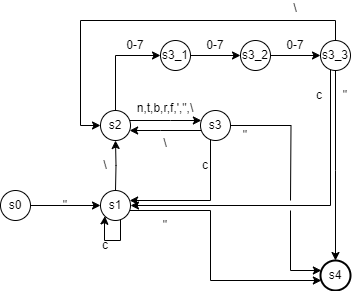

The diagram above was exported from draw.io. Its source (the exported page's mxGraphModel, read from the mxfile embedded in the PNG):
<mxGraphModel dx="383" dy="448" grid="1" gridSize="10" guides="1" tooltips="1" connect="1" arrows="1" fold="1" page="1" pageScale="1" pageWidth="827" pageHeight="1169" math="0" shadow="0">
  <root>
    <mxCell id="0" />
    <mxCell id="1" parent="0" />
    <mxCell id="FofKF9fw0fsyuF1-mD6l-1" value="s0" style="ellipse;whiteSpace=wrap;html=1;aspect=fixed;" parent="1" vertex="1">
      <mxGeometry x="110" y="370" width="30" height="30" as="geometry" />
    </mxCell>
    <mxCell id="FofKF9fw0fsyuF1-mD6l-4" value="&quot;" style="text;html=1;align=center;verticalAlign=middle;whiteSpace=wrap;rounded=0;" parent="1" vertex="1">
      <mxGeometry x="160" y="370" width="30" height="30" as="geometry" />
    </mxCell>
    <mxCell id="FofKF9fw0fsyuF1-mD6l-7" style="edgeStyle=orthogonalEdgeStyle;rounded=0;orthogonalLoop=1;jettySize=auto;html=1;" parent="1" source="FofKF9fw0fsyuF1-mD6l-1" target="FofKF9fw0fsyuF1-mD6l-8" edge="1">
      <mxGeometry relative="1" as="geometry">
        <mxPoint x="240" y="385" as="sourcePoint" />
      </mxGeometry>
    </mxCell>
    <mxCell id="FofKF9fw0fsyuF1-mD6l-37" style="edgeStyle=orthogonalEdgeStyle;rounded=0;orthogonalLoop=1;jettySize=auto;html=1;" parent="1" source="FofKF9fw0fsyuF1-mD6l-8" target="FofKF9fw0fsyuF1-mD6l-33" edge="1">
      <mxGeometry relative="1" as="geometry">
        <Array as="points">
          <mxPoint x="320" y="390" />
          <mxPoint x="320" y="460" />
        </Array>
      </mxGeometry>
    </mxCell>
    <mxCell id="FofKF9fw0fsyuF1-mD6l-8" value="s1" style="ellipse;whiteSpace=wrap;html=1;aspect=fixed;" parent="1" vertex="1">
      <mxGeometry x="210" y="370" width="30" height="30" as="geometry" />
    </mxCell>
    <mxCell id="FofKF9fw0fsyuF1-mD6l-10" value="s2" style="ellipse;whiteSpace=wrap;html=1;aspect=fixed;" parent="1" vertex="1">
      <mxGeometry x="210" y="290" width="30" height="30" as="geometry" />
    </mxCell>
    <mxCell id="FofKF9fw0fsyuF1-mD6l-11" style="edgeStyle=orthogonalEdgeStyle;rounded=0;orthogonalLoop=1;jettySize=auto;html=1;" parent="1" target="FofKF9fw0fsyuF1-mD6l-10" edge="1">
      <mxGeometry relative="1" as="geometry">
        <mxPoint x="225" y="370" as="sourcePoint" />
        <mxPoint x="320" y="395" as="targetPoint" />
      </mxGeometry>
    </mxCell>
    <mxCell id="FofKF9fw0fsyuF1-mD6l-12" value="\" style="text;html=1;align=center;verticalAlign=middle;whiteSpace=wrap;rounded=0;" parent="1" vertex="1">
      <mxGeometry x="200" y="330" width="30" height="30" as="geometry" />
    </mxCell>
    <mxCell id="FofKF9fw0fsyuF1-mD6l-36" style="edgeStyle=orthogonalEdgeStyle;rounded=0;orthogonalLoop=1;jettySize=auto;html=1;" parent="1" target="FofKF9fw0fsyuF1-mD6l-33" edge="1">
      <mxGeometry relative="1" as="geometry">
        <mxPoint x="400" y="390" as="sourcePoint" />
        <Array as="points">
          <mxPoint x="400" y="450" />
        </Array>
      </mxGeometry>
    </mxCell>
    <mxCell id="FofKF9fw0fsyuF1-mD6l-38" style="edgeStyle=orthogonalEdgeStyle;rounded=0;orthogonalLoop=1;jettySize=auto;html=1;endArrow=none;endFill=0;" parent="1" source="FofKF9fw0fsyuF1-mD6l-13" edge="1">
      <mxGeometry relative="1" as="geometry">
        <mxPoint x="400" y="380" as="targetPoint" />
      </mxGeometry>
    </mxCell>
    <mxCell id="FofKF9fw0fsyuF1-mD6l-13" value="s3" style="ellipse;whiteSpace=wrap;html=1;aspect=fixed;" parent="1" vertex="1">
      <mxGeometry x="310" y="290" width="30" height="30" as="geometry" />
    </mxCell>
    <mxCell id="FofKF9fw0fsyuF1-mD6l-14" style="edgeStyle=orthogonalEdgeStyle;rounded=0;orthogonalLoop=1;jettySize=auto;html=1;" parent="1" source="FofKF9fw0fsyuF1-mD6l-10" target="FofKF9fw0fsyuF1-mD6l-13" edge="1">
      <mxGeometry relative="1" as="geometry">
        <mxPoint x="250" y="395" as="sourcePoint" />
        <mxPoint x="320" y="395" as="targetPoint" />
        <Array as="points">
          <mxPoint x="280" y="300" />
          <mxPoint x="280" y="300" />
        </Array>
      </mxGeometry>
    </mxCell>
    <mxCell id="FofKF9fw0fsyuF1-mD6l-15" value="n,t,b,r,f,',&quot;,\&lt;div&gt;&lt;br&gt;&lt;/div&gt;" style="text;html=1;align=center;verticalAlign=middle;whiteSpace=wrap;rounded=0;" parent="1" vertex="1">
      <mxGeometry x="260" y="280" width="30" height="30" as="geometry" />
    </mxCell>
    <mxCell id="FofKF9fw0fsyuF1-mD6l-16" value="s3_1" style="ellipse;whiteSpace=wrap;html=1;aspect=fixed;" parent="1" vertex="1">
      <mxGeometry x="270" y="220" width="30" height="30" as="geometry" />
    </mxCell>
    <mxCell id="FofKF9fw0fsyuF1-mD6l-17" style="edgeStyle=orthogonalEdgeStyle;rounded=0;orthogonalLoop=1;jettySize=auto;html=1;" parent="1" source="FofKF9fw0fsyuF1-mD6l-10" target="FofKF9fw0fsyuF1-mD6l-16" edge="1">
      <mxGeometry relative="1" as="geometry">
        <mxPoint x="240" y="235" as="sourcePoint" />
        <mxPoint x="320" y="325" as="targetPoint" />
        <Array as="points">
          <mxPoint x="225" y="235" />
        </Array>
      </mxGeometry>
    </mxCell>
    <mxCell id="FofKF9fw0fsyuF1-mD6l-18" value="0-7" style="text;html=1;align=center;verticalAlign=middle;whiteSpace=wrap;rounded=0;" parent="1" vertex="1">
      <mxGeometry x="230" y="210" width="30" height="30" as="geometry" />
    </mxCell>
    <mxCell id="FofKF9fw0fsyuF1-mD6l-28" style="edgeStyle=orthogonalEdgeStyle;rounded=0;orthogonalLoop=1;jettySize=auto;html=1;" parent="1" source="FofKF9fw0fsyuF1-mD6l-24" target="FofKF9fw0fsyuF1-mD6l-26" edge="1">
      <mxGeometry relative="1" as="geometry" />
    </mxCell>
    <mxCell id="FofKF9fw0fsyuF1-mD6l-24" value="s3_2" style="ellipse;whiteSpace=wrap;html=1;aspect=fixed;" parent="1" vertex="1">
      <mxGeometry x="350" y="220" width="30" height="30" as="geometry" />
    </mxCell>
    <mxCell id="FofKF9fw0fsyuF1-mD6l-25" value="0-7" style="text;html=1;align=center;verticalAlign=middle;whiteSpace=wrap;rounded=0;" parent="1" vertex="1">
      <mxGeometry x="310" y="210" width="30" height="30" as="geometry" />
    </mxCell>
    <mxCell id="PaOevawptUkugg7WaVCO-5" style="edgeStyle=orthogonalEdgeStyle;rounded=0;orthogonalLoop=1;jettySize=auto;html=1;entryX=0;entryY=0.5;entryDx=0;entryDy=0;exitX=0.5;exitY=0;exitDx=0;exitDy=0;" edge="1" parent="1" source="FofKF9fw0fsyuF1-mD6l-26" target="FofKF9fw0fsyuF1-mD6l-10">
      <mxGeometry relative="1" as="geometry">
        <mxPoint x="440" y="200" as="sourcePoint" />
        <mxPoint x="210" y="270" as="targetPoint" />
      </mxGeometry>
    </mxCell>
    <mxCell id="FofKF9fw0fsyuF1-mD6l-26" value="s3_3" style="ellipse;whiteSpace=wrap;html=1;aspect=fixed;" parent="1" vertex="1">
      <mxGeometry x="430" y="220" width="30" height="30" as="geometry" />
    </mxCell>
    <mxCell id="FofKF9fw0fsyuF1-mD6l-27" value="0-7" style="text;html=1;align=center;verticalAlign=middle;whiteSpace=wrap;rounded=0;" parent="1" vertex="1">
      <mxGeometry x="390" y="210" width="30" height="30" as="geometry" />
    </mxCell>
    <mxCell id="FofKF9fw0fsyuF1-mD6l-29" style="edgeStyle=orthogonalEdgeStyle;rounded=0;orthogonalLoop=1;jettySize=auto;html=1;" parent="1" source="FofKF9fw0fsyuF1-mD6l-16" target="FofKF9fw0fsyuF1-mD6l-24" edge="1">
      <mxGeometry relative="1" as="geometry">
        <mxPoint x="390" y="245" as="sourcePoint" />
        <mxPoint x="450" y="245" as="targetPoint" />
      </mxGeometry>
    </mxCell>
    <mxCell id="FofKF9fw0fsyuF1-mD6l-30" style="edgeStyle=orthogonalEdgeStyle;rounded=0;orthogonalLoop=1;jettySize=auto;html=1;" parent="1" source="FofKF9fw0fsyuF1-mD6l-26" target="FofKF9fw0fsyuF1-mD6l-8" edge="1">
      <mxGeometry relative="1" as="geometry">
        <mxPoint x="413" y="390" as="sourcePoint" />
        <mxPoint x="483" y="390" as="targetPoint" />
        <Array as="points">
          <mxPoint x="440" y="385" />
        </Array>
      </mxGeometry>
    </mxCell>
    <mxCell id="FofKF9fw0fsyuF1-mD6l-31" style="edgeStyle=orthogonalEdgeStyle;rounded=0;orthogonalLoop=1;jettySize=auto;html=1;" parent="1" source="FofKF9fw0fsyuF1-mD6l-13" target="FofKF9fw0fsyuF1-mD6l-8" edge="1">
      <mxGeometry relative="1" as="geometry">
        <mxPoint x="260" y="405" as="sourcePoint" />
        <mxPoint x="370" y="390" as="targetPoint" />
        <Array as="points">
          <mxPoint x="320" y="380" />
        </Array>
      </mxGeometry>
    </mxCell>
    <mxCell id="FofKF9fw0fsyuF1-mD6l-32" value="c" style="text;html=1;align=center;verticalAlign=middle;whiteSpace=wrap;rounded=0;" parent="1" vertex="1">
      <mxGeometry x="200" y="410" width="30" height="30" as="geometry" />
    </mxCell>
    <mxCell id="FofKF9fw0fsyuF1-mD6l-33" value="s4" style="ellipse;whiteSpace=wrap;html=1;aspect=fixed;fontStyle=0;strokeWidth=2;" parent="1" vertex="1">
      <mxGeometry x="430" y="440" width="30" height="30" as="geometry" />
    </mxCell>
    <mxCell id="FofKF9fw0fsyuF1-mD6l-34" style="edgeStyle=orthogonalEdgeStyle;rounded=0;orthogonalLoop=1;jettySize=auto;html=1;" parent="1" source="FofKF9fw0fsyuF1-mD6l-26" target="FofKF9fw0fsyuF1-mD6l-33" edge="1">
      <mxGeometry relative="1" as="geometry">
        <mxPoint x="455" y="260" as="sourcePoint" />
        <mxPoint x="350" y="395" as="targetPoint" />
        <Array as="points">
          <mxPoint x="445" y="350" />
          <mxPoint x="445" y="350" />
        </Array>
      </mxGeometry>
    </mxCell>
    <mxCell id="FofKF9fw0fsyuF1-mD6l-39" value="&quot;" style="text;html=1;align=center;verticalAlign=middle;whiteSpace=wrap;rounded=0;" parent="1" vertex="1">
      <mxGeometry x="440" y="260" width="30" height="30" as="geometry" />
    </mxCell>
    <mxCell id="FofKF9fw0fsyuF1-mD6l-40" value="&quot;" style="text;html=1;align=center;verticalAlign=middle;whiteSpace=wrap;rounded=0;" parent="1" vertex="1">
      <mxGeometry x="340" y="300" width="30" height="30" as="geometry" />
    </mxCell>
    <mxCell id="FofKF9fw0fsyuF1-mD6l-41" value="&quot;" style="text;html=1;align=center;verticalAlign=middle;whiteSpace=wrap;rounded=0;" parent="1" vertex="1">
      <mxGeometry x="260" y="390" width="30" height="30" as="geometry" />
    </mxCell>
    <mxCell id="FofKF9fw0fsyuF1-mD6l-42" value="c" style="text;html=1;align=center;verticalAlign=middle;whiteSpace=wrap;rounded=0;" parent="1" vertex="1">
      <mxGeometry x="300" y="330" width="30" height="30" as="geometry" />
    </mxCell>
    <mxCell id="FofKF9fw0fsyuF1-mD6l-45" value="c" style="text;html=1;align=center;verticalAlign=middle;whiteSpace=wrap;rounded=0;" parent="1" vertex="1">
      <mxGeometry x="414" y="260" width="30" height="30" as="geometry" />
    </mxCell>
    <mxCell id="PaOevawptUkugg7WaVCO-1" style="edgeStyle=orthogonalEdgeStyle;rounded=0;orthogonalLoop=1;jettySize=auto;html=1;entryX=0;entryY=1;entryDx=0;entryDy=0;" edge="1" parent="1" source="FofKF9fw0fsyuF1-mD6l-8" target="FofKF9fw0fsyuF1-mD6l-8">
      <mxGeometry relative="1" as="geometry">
        <Array as="points">
          <mxPoint x="230" y="420" />
          <mxPoint x="214" y="420" />
          <mxPoint x="214" y="402" />
          <mxPoint x="214" y="402" />
        </Array>
      </mxGeometry>
    </mxCell>
    <mxCell id="PaOevawptUkugg7WaVCO-3" value="&lt;div&gt;&lt;br&gt;&lt;/div&gt;\" style="text;html=1;align=center;verticalAlign=middle;whiteSpace=wrap;rounded=0;" vertex="1" parent="1">
      <mxGeometry x="260" y="300" width="30" height="30" as="geometry" />
    </mxCell>
    <mxCell id="PaOevawptUkugg7WaVCO-4" style="edgeStyle=orthogonalEdgeStyle;rounded=0;orthogonalLoop=1;jettySize=auto;html=1;" edge="1" parent="1" source="FofKF9fw0fsyuF1-mD6l-13" target="FofKF9fw0fsyuF1-mD6l-10">
      <mxGeometry relative="1" as="geometry">
        <mxPoint x="235" y="380" as="sourcePoint" />
        <mxPoint x="235" y="330" as="targetPoint" />
        <Array as="points">
          <mxPoint x="270" y="310" />
          <mxPoint x="270" y="310" />
        </Array>
      </mxGeometry>
    </mxCell>
    <mxCell id="PaOevawptUkugg7WaVCO-6" value="\&lt;div&gt;&lt;br&gt;&lt;/div&gt;" style="text;html=1;align=center;verticalAlign=middle;whiteSpace=wrap;rounded=0;" vertex="1" parent="1">
      <mxGeometry x="390" y="180" width="30" height="30" as="geometry" />
    </mxCell>
  </root>
</mxGraphModel>